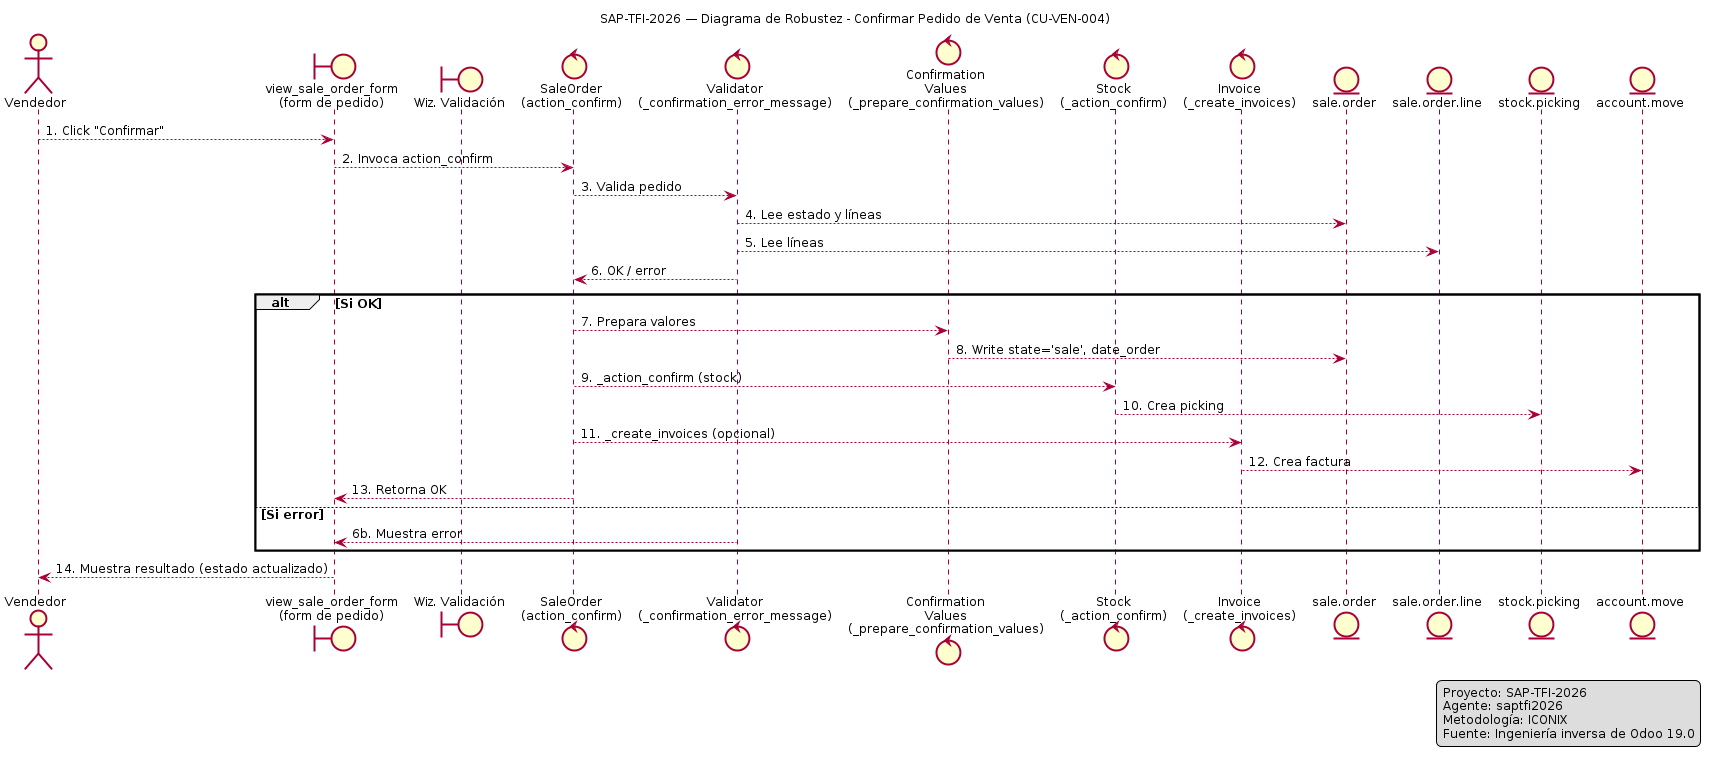

The diagram above was rendered by PlantUML. Its source (embedded in the PNG):
@startuml D-ROB-VEN-004 — Diagrama de Robustez: Confirmar Pedido

title SAP-TFI-2026 — Diagrama de Robustez - Confirmar Pedido de Venta (CU-VEN-004)

skinparam shadowing false
skinparam handwritten false
skinparam defaultFontName Arial
skinparam defaultFontSize 12
skinparam linetype ortho
skinparam backgroundColor white

' Boundary = vistas, formularios
' Control = coordinadores
' Entity = objetos persistentes

actor "Vendedor" as V

boundary "view_sale_order_form\n(form de pedido)" as B_Form
boundary "Wiz. Validación" as B_Wiz

control "SaleOrder\n(action_confirm)" as C_SO
control "Validator\n(_confirmation_error_message)" as C_Val
control "Confirmation\nValues\n(_prepare_confirmation_values)" as C_CV
control "Stock\n(_action_confirm)" as C_Stk
control "Invoice\n(_create_invoices)" as C_Inv

entity "sale.order" as E_SO
entity "sale.order.line" as E_Line
entity "stock.picking" as E_Pick
entity "account.move" as E_Move

V --> B_Form : 1. Click "Confirmar"
B_Form --> C_SO : 2. Invoca action_confirm
C_SO --> C_Val : 3. Valida pedido
C_Val --> E_SO : 4. Lee estado y líneas
C_Val --> E_Line : 5. Lee líneas
C_Val --> C_SO : 6. OK / error

alt Si OK
    C_SO --> C_CV : 7. Prepara valores
    C_CV --> E_SO : 8. Write state='sale', date_order
    C_SO --> C_Stk : 9. _action_confirm (stock)
    C_Stk --> E_Pick : 10. Crea picking
    C_SO --> C_Inv : 11. _create_invoices (opcional)
    C_Inv --> E_Move : 12. Crea factura
    C_SO --> B_Form : 13. Retorna OK
else Si error
    C_Val --> B_Form : 6b. Muestra error
end

B_Form --> V : 14. Muestra resultado (estado actualizado)

legend right
Proyecto: SAP-TFI-2026
Agente: saptfi2026
Metodología: ICONIX
Fuente: Ingeniería inversa de Odoo 19.0
endlegend

@enduml